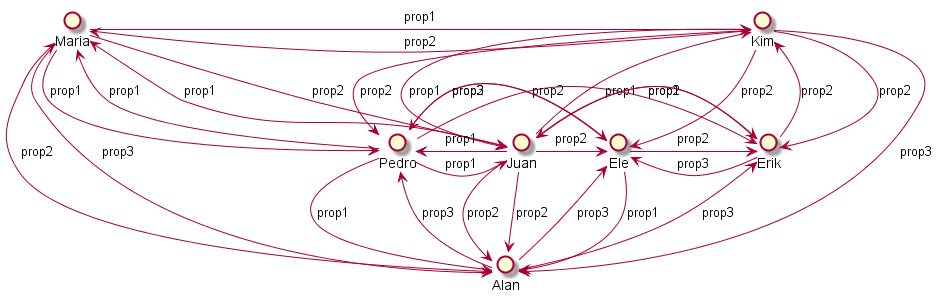

The diagram above was rendered by PlantUML. Its source (embedded in the PNG):
@startuml

interface "Juan" as Juan
interface "Pedro" as Pedro
interface "Maria" as Maria
interface "Alan" as Alan
interface "Kim" as Kim
interface "Erik" as Erik
interface "Ele" as Ele

() Juan -up-> Maria : prop1
Juan -up-> Kim : prop1
Juan -left-> Pedro : prop1
Juan -down-> Alan : prop2
Juan -right-> Ele : prop2
Juan -down-> Alan : prop2
Juan -right-> Erik : prop2

Pedro -up-> Maria : prop1
Pedro -down-> Alan : prop1
Pedro -right-> Juan : prop1
Pedro -right-> Erik : prop2
Pedro -right-> Ele : prop2

Maria -right-> Kim : prop1
Maria -down-> Juan : prop2
Maria -down-> Pedro : prop1
Maria -down-> Alan : prop3

Alan -up-> Maria : prop2
Alan -up-> Erik : prop3
Alan -up-> Ele : prop3
Alan -up-> Pedro : prop3

Kim -down-> Juan : prop1
Kim -left-> Maria : prop2
Kim -down-> Alan : prop3
Kim -down-> Erik : prop2
Kim -down-> Ele : prop2
Kim -down-> Pedro : prop2

Ele -right-> Erik : prop2
Ele -down-> Alan : prop1
Ele -left-> Pedro : prop3

Erik -left-> Ele : prop3
Erik -left-> Juan : prop1
Erik -up-> Kim : prop2

@enduml